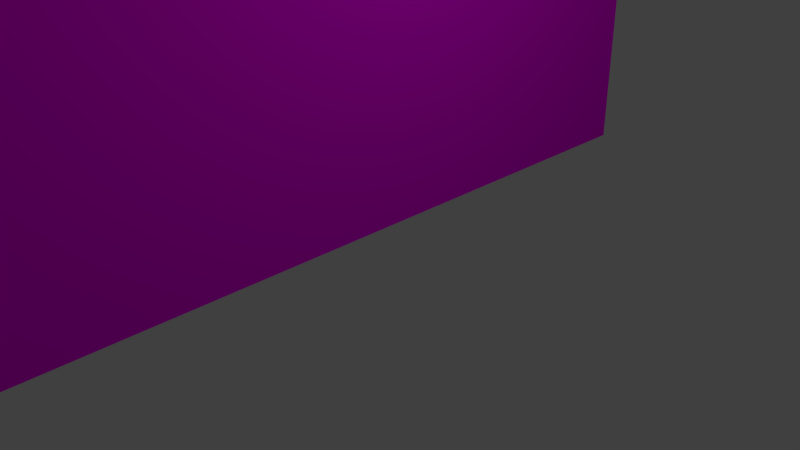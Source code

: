 # Source: Sky-Plane-mit-Sternenhimmel.blend  (saved by Blender 2.76.0; exported with 4.5.12 LTS)
import bpy
from mathutils import Matrix  # noqa: F401  (used for matrix-valued properties, if any)

bpy.ops.wm.read_factory_settings(use_empty=True)
scene = bpy.context.scene
scene.name = 'Scene'

# ---- collections
col_collection_1 = bpy.data.collections.new('Collection 1'); scene.collection.children.link(col_collection_1)

# ---- images (referenced by path relative to the original .blend; pixels are not part of the script)
import os
ASSET_DIR = os.environ.get("B2B_ASSET_DIR", "")  # directory of the original .blend (textures are referenced by path, not embedded)
HERE = os.path.dirname(os.path.abspath(__file__))  # packed textures are extracted next to this script under _unpacked/

def load_image(name, relpath, width, height, colorspace="sRGB"):
    """Load a texture the original file referenced (path relative to the .blend, or extracted next to this script)."""
    p = next((c for c in (os.path.join(HERE, relpath), os.path.join(ASSET_DIR, relpath)) if relpath and os.path.exists(c)), "")
    if p:
        img = bpy.data.images.load(p, check_existing=True)
        img.name = name
    else:  # same state as the original file: an image datablock whose file is absent (Cycles renders it pink)
        img = bpy.data.images.new(name, width, height)
        img.source = "FILE"
        img.filepath = "//" + (relpath or name)
    img.colorspace_settings.name = colorspace
    return img
img_skies0258_5_s_jpg = load_image('Skies0258_5_S.jpg', 'Skies0258_5_S.jpg', 1024, 1024, 'sRGB')

# ---- materials (node trees are filled in below, after node groups)
mat_material_001 = bpy.data.materials.new('Material.001')
mat_material_001.alpha_threshold = 0.0
mat_material_001.roughness = 0.5

# ---- material node trees
mat_material_001.use_nodes = True; mat_material_001.node_tree.nodes.clear()
_N = mat_material_001.node_tree.nodes; _L = mat_material_001.node_tree.links
n0 = _N.new('ShaderNodeOutputMaterial'); n0.name = 'Material Output'; n0.location = (300, 300)
n1 = _N.new('ShaderNodeBsdfDiffuse'); n1.name = 'Diffuse BSDF'; n1.location = (10, 300)
n2 = _N.new('ShaderNodeTexImage'); n2.name = 'Image Texture'; n2.location = (-180, 300)
n2.width = 140
n2.image = img_skies0258_5_s_jpg
_L.new(n1.outputs[0], n0.inputs[0])
_L.new(n2.outputs[0], n1.inputs[0])
n0.is_active_output = True

# ---- world
world_world = bpy.data.worlds.new('World'); scene.world = world_world
world_world.color = (0.05088, 0.05088, 0.05088)
world_world.use_sun_shadow = False
world_world.sun_shadow_jitter_overblur = 0.0
world_world.cycles.sampling_method = 'MANUAL'
world_world.cycles.sample_map_resolution = 256

# ---- cameras
cam_camera = bpy.data.cameras.new('Camera')
cam_camera.clip_end = 100.0
cam_camera.lens = 35.0
cam_camera.sensor_width = 32.0
cam_camera.sensor_height = 18.0
cam_camera.ortho_scale = 7.314
cam_camera.dof.focus_distance = 0.0

# ---- lights
light_lamp = bpy.data.lights.new('Lamp', 'POINT')
light_lamp.transmission_factor = 0.0
light_lamp.cutoff_distance = 30.0
light_lamp.energy = 100.0
light_lamp.shadow_buffer_clip_start = 1.001
light_lamp.shadow_soft_size = 0.1
light_lamp.shadow_maximum_resolution = 0.006
light_lamp.use_absolute_resolution = True
light_lamp.cycles.use_multiple_importance_sampling = False

# ---- meshes
me_plane = bpy.data.meshes.new('Plane')
me_plane.from_pydata([(-1.0, -1.0, 0.0), (1.0, -1.0, 0.0), (-1.0, 1.0, 0.0), (1.0, 1.0, 0.0)], [], [(0, 1, 3, 2)])
_uv = me_plane.uv_layers.new(name='UVMap')
_uv.uv.foreach_set('vector', [0.0, 0.9734, 0.0277, 0.01562, 0.9955, 0.01468, 1.0, 1.0])
me_plane.materials.append(mat_material_001)
me_plane.use_remesh_preserve_volume = False
me_plane.use_remesh_preserve_attributes = False
me_plane.use_mirror_vertex_groups = False
me_plane.update()

# ---- objects
ob_plane = bpy.data.objects.new('Plane', me_plane)
ob_lamp = bpy.data.objects.new('Lamp', light_lamp)
ob_camera = bpy.data.objects.new('Camera', cam_camera)

# ---- transforms, parenting, visibility, modifiers, constraints
ob_plane.location = (0.0, 0.0, 3.299)
ob_plane.rotation_euler = (0.0, 1.571, 0.0)
ob_plane.scale = (3.0, 5.0, 5.0)
ob_plane.lineart.crease_threshold = 0.0
ob_lamp.location = (4.076, 1.005, 5.904)
ob_lamp.rotation_euler = (0.6503, 0.05522, 1.866)
ob_lamp.lock_rotations_4d = False
ob_lamp.empty_display_type = 'ARROWS'
ob_lamp.color = (0.0, 0.0, 0.0, 0.0)
ob_lamp.lineart.crease_threshold = 0.0
ob_camera.location = (7.481, -6.508, 5.344)
ob_camera.rotation_euler = (1.109, 0.01082, 0.8149)
ob_camera.lock_rotations_4d = False
ob_camera.empty_display_type = 'ARROWS'
ob_camera.color = (0.0, 0.0, 0.0, 0.0)
ob_camera.display_type = 'WIRE'
ob_camera.lineart.crease_threshold = 0.0

# ---- collection membership
col_collection_1.objects.link(ob_plane)
col_collection_1.objects.link(ob_lamp)
col_collection_1.objects.link(ob_camera)

# ---- scene / render settings (as saved in the file)
scene.camera = ob_camera
scene.frame_start = 1; scene.frame_end = 250; scene.frame_set(1)
scene.render.engine = 'CYCLES'
scene.render.resolution_percentage = 50
scene.render.dither_intensity = 0.0
scene.cycles.use_denoising = False
scene.cycles.samples = 10
scene.cycles.sampling_pattern = 'TABULATED_SOBOL'
scene.cycles.light_sampling_threshold = 0.0
scene.cycles.use_adaptive_sampling = False
scene.cycles.use_light_tree = False
scene.cycles.blur_glossy = 0.0
scene.cycles.pixel_filter_type = 'GAUSSIAN'
scene.cycles.sample_clamp_indirect = 0.0
scene.view_settings.view_transform = 'Standard'
bpy.context.view_layer.update()
